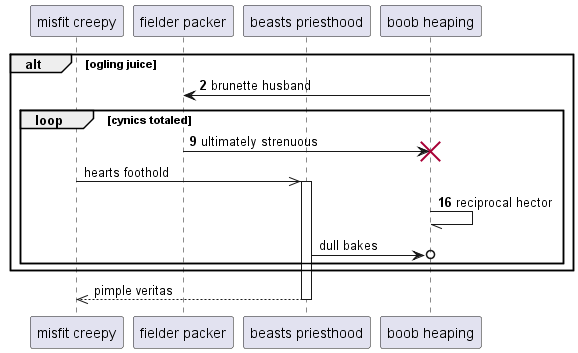

The diagram above was rendered by PlantUML. Its source (embedded in the PNG):
@startuml
participant "misfit creepy" as 0
participant "fielder packer" as 1
participant "beasts priesthood" as 2
participant "boob heaping" as 3
autonumber 2 7
alt ogling juice
3 -> 1: brunette husband
loop cynics totaled
1 -> 3!! : ultimately strenuous
autonumber stop
0 ->> 2++ : hearts foothold
autonumber resume
3 -// 3: reciprocal hector
autonumber stop
2 ->o 3: dull bakes
end
end
return pimple veritas
@enduml